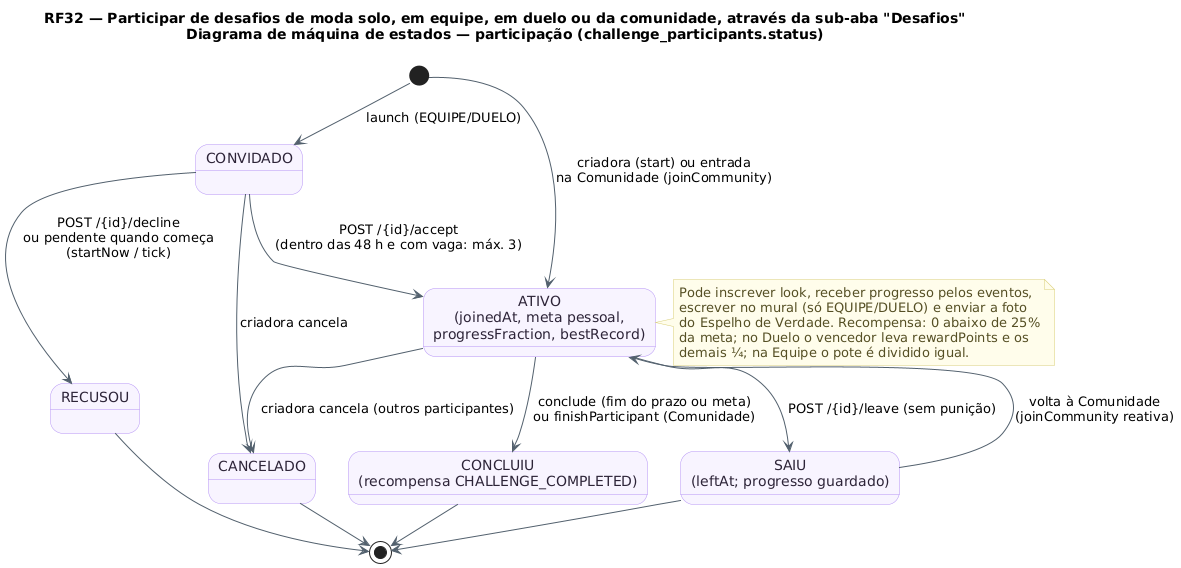

The diagram above was rendered by PlantUML. Its source (embedded in the PNG):
@startuml RF32_MaquinaDeEstados_Participante
!pragma layout smetana
title RF32 — Participar de desafios de moda solo, em equipe, em duelo ou da comunidade, através da sub-aba "Desafios"\nDiagrama de máquina de estados — participação (challenge_participants.status)
!pragma layout smetana
skinparam backgroundColor #FFFFFF
skinparam state {
  BackgroundColor #F8F4FF
  BorderColor #B695F5
  FontColor #2D2438
  ArrowColor #52606D
}
skinparam note {
  BackgroundColor #FFFDEB
  BorderColor #D8CE78
  FontColor #554F24
}
state "CONVIDADO" as CONVIDADO
state "ATIVO\n(joinedAt, meta pessoal,\nprogressFraction, bestRecord)" as ATIVO
state "RECUSOU" as RECUSOU
state "SAIU\n(leftAt; progresso guardado)" as SAIU
state "CONCLUIU\n(recompensa CHALLENGE_COMPLETED)" as CONCLUIU
state "CANCELADO" as CANCELADO

[*] --> ATIVO : criadora (start) ou entrada\nna Comunidade (joinCommunity)
[*] --> CONVIDADO : launch (EQUIPE/DUELO)
CONVIDADO --> ATIVO : POST /{id}/accept\n(dentro das 48 h e com vaga: máx. 3)
CONVIDADO --> RECUSOU : POST /{id}/decline\nou pendente quando começa\n(startNow / tick)
CONVIDADO --> CANCELADO : criadora cancela
ATIVO --> SAIU : POST /{id}/leave (sem punição)
ATIVO --> CANCELADO : criadora cancela (outros participantes)
ATIVO --> CONCLUIU : conclude (fim do prazo ou meta)\nou finishParticipant (Comunidade)
SAIU --> ATIVO : volta à Comunidade\n(joinCommunity reativa)
RECUSOU --> [*]
SAIU --> [*]
CONCLUIU --> [*]
CANCELADO --> [*]

note right of ATIVO
  Pode inscrever look, receber progresso pelos eventos,
  escrever no mural (só EQUIPE/DUELO) e enviar a foto
  do Espelho de Verdade. Recompensa: 0 abaixo de 25%
  da meta; no Duelo o vencedor leva rewardPoints e os
  demais ¼; na Equipe o pote é dividido igual.
end note
@enduml